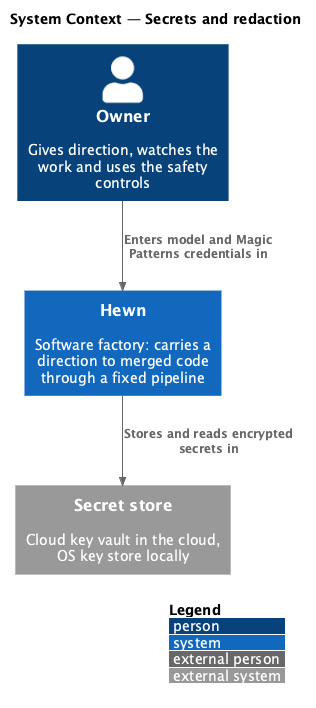

The diagram above was rendered by PlantUML. Its source (embedded in the PNG):
@startuml
!include <C4/C4_Context>
LAYOUT_WITH_LEGEND()
title System Context — Secrets and redaction

Person(owner, "Owner", "Gives direction, watches the work and uses the safety controls")
System(hewn, "Hewn", "Software factory: carries a direction to merged code through a fixed pipeline")
System_Ext(vault, "Secret store", "Cloud key vault in the cloud, OS key store locally")

Rel(owner, hewn, "Enters model and Magic Patterns credentials in")
Rel(hewn, vault, "Stores and reads encrypted secrets in")
@enduml